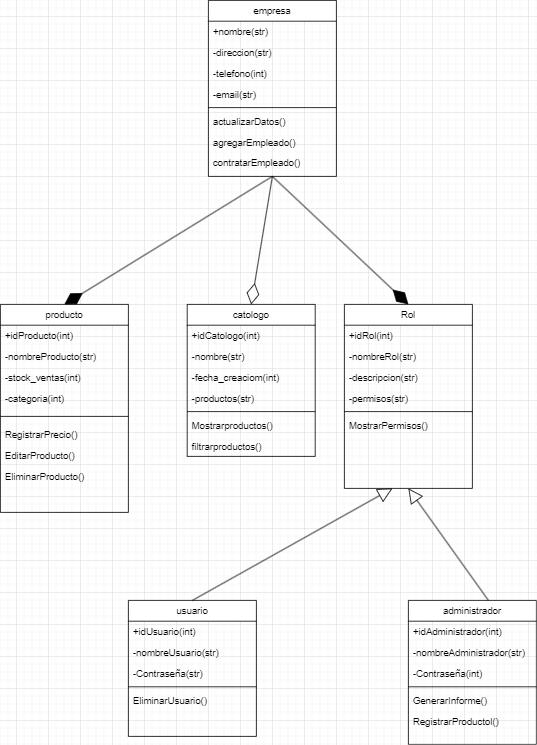

The diagram above was exported from draw.io. Its source (the exported page's mxGraphModel, read from the mxfile embedded in the PNG):
<mxGraphModel dx="1336" dy="636" grid="1" gridSize="10" guides="1" tooltips="1" connect="1" arrows="1" fold="1" page="1" pageScale="1" pageWidth="827" pageHeight="1169" math="0" shadow="0">
  <root>
    <mxCell id="WIyWlLk6GJQsqaUBKTNV-0" />
    <mxCell id="WIyWlLk6GJQsqaUBKTNV-1" parent="WIyWlLk6GJQsqaUBKTNV-0" />
    <mxCell id="zkfFHV4jXpPFQw0GAbJ--17" value="empresa" style="swimlane;fontStyle=0;align=center;verticalAlign=top;childLayout=stackLayout;horizontal=1;startSize=26;horizontalStack=0;resizeParent=1;resizeLast=0;collapsible=1;marginBottom=0;rounded=0;shadow=0;strokeWidth=1;" parent="WIyWlLk6GJQsqaUBKTNV-1" vertex="1">
      <mxGeometry x="360" y="20" width="160" height="220" as="geometry">
        <mxRectangle x="550" y="140" width="160" height="26" as="alternateBounds" />
      </mxGeometry>
    </mxCell>
    <mxCell id="zkfFHV4jXpPFQw0GAbJ--18" value="+nombre(str)" style="text;align=left;verticalAlign=top;spacingLeft=4;spacingRight=4;overflow=hidden;rotatable=0;points=[[0,0.5],[1,0.5]];portConstraint=eastwest;" parent="zkfFHV4jXpPFQw0GAbJ--17" vertex="1">
      <mxGeometry y="26" width="160" height="26" as="geometry" />
    </mxCell>
    <mxCell id="zkfFHV4jXpPFQw0GAbJ--19" value="-direccion(str)" style="text;align=left;verticalAlign=top;spacingLeft=4;spacingRight=4;overflow=hidden;rotatable=0;points=[[0,0.5],[1,0.5]];portConstraint=eastwest;rounded=0;shadow=0;html=0;" parent="zkfFHV4jXpPFQw0GAbJ--17" vertex="1">
      <mxGeometry y="52" width="160" height="26" as="geometry" />
    </mxCell>
    <mxCell id="zkfFHV4jXpPFQw0GAbJ--20" value="-telefono(int)" style="text;align=left;verticalAlign=top;spacingLeft=4;spacingRight=4;overflow=hidden;rotatable=0;points=[[0,0.5],[1,0.5]];portConstraint=eastwest;rounded=0;shadow=0;html=0;" parent="zkfFHV4jXpPFQw0GAbJ--17" vertex="1">
      <mxGeometry y="78" width="160" height="26" as="geometry" />
    </mxCell>
    <mxCell id="zkfFHV4jXpPFQw0GAbJ--21" value="-email(str)" style="text;align=left;verticalAlign=top;spacingLeft=4;spacingRight=4;overflow=hidden;rotatable=0;points=[[0,0.5],[1,0.5]];portConstraint=eastwest;rounded=0;shadow=0;html=0;" parent="zkfFHV4jXpPFQw0GAbJ--17" vertex="1">
      <mxGeometry y="104" width="160" height="26" as="geometry" />
    </mxCell>
    <mxCell id="zkfFHV4jXpPFQw0GAbJ--23" value="" style="line;html=1;strokeWidth=1;align=left;verticalAlign=middle;spacingTop=-1;spacingLeft=3;spacingRight=3;rotatable=0;labelPosition=right;points=[];portConstraint=eastwest;" parent="zkfFHV4jXpPFQw0GAbJ--17" vertex="1">
      <mxGeometry y="130" width="160" height="8" as="geometry" />
    </mxCell>
    <mxCell id="zkfFHV4jXpPFQw0GAbJ--24" value="actualizarDatos()" style="text;align=left;verticalAlign=top;spacingLeft=4;spacingRight=4;overflow=hidden;rotatable=0;points=[[0,0.5],[1,0.5]];portConstraint=eastwest;" parent="zkfFHV4jXpPFQw0GAbJ--17" vertex="1">
      <mxGeometry y="138" width="160" height="26" as="geometry" />
    </mxCell>
    <mxCell id="zkfFHV4jXpPFQw0GAbJ--25" value="agregarEmpleado()" style="text;align=left;verticalAlign=top;spacingLeft=4;spacingRight=4;overflow=hidden;rotatable=0;points=[[0,0.5],[1,0.5]];portConstraint=eastwest;" parent="zkfFHV4jXpPFQw0GAbJ--17" vertex="1">
      <mxGeometry y="164" width="160" height="26" as="geometry" />
    </mxCell>
    <mxCell id="z7YuWtrHuyKrtxNfHpkZ-1" value="contratarEmpleado()" style="text;align=left;verticalAlign=top;spacingLeft=4;spacingRight=4;overflow=hidden;rotatable=0;points=[[0,0.5],[1,0.5]];portConstraint=eastwest;" parent="zkfFHV4jXpPFQw0GAbJ--17" vertex="1">
      <mxGeometry y="190" width="160" height="26" as="geometry" />
    </mxCell>
    <mxCell id="z7YuWtrHuyKrtxNfHpkZ-2" value="catologo" style="swimlane;fontStyle=0;align=center;verticalAlign=top;childLayout=stackLayout;horizontal=1;startSize=26;horizontalStack=0;resizeParent=1;resizeLast=0;collapsible=1;marginBottom=0;rounded=0;shadow=0;strokeWidth=1;" parent="WIyWlLk6GJQsqaUBKTNV-1" vertex="1">
      <mxGeometry x="333.5" y="400" width="160" height="190" as="geometry">
        <mxRectangle x="550" y="140" width="160" height="26" as="alternateBounds" />
      </mxGeometry>
    </mxCell>
    <mxCell id="z7YuWtrHuyKrtxNfHpkZ-3" value="+idCatologo(int)" style="text;align=left;verticalAlign=top;spacingLeft=4;spacingRight=4;overflow=hidden;rotatable=0;points=[[0,0.5],[1,0.5]];portConstraint=eastwest;" parent="z7YuWtrHuyKrtxNfHpkZ-2" vertex="1">
      <mxGeometry y="26" width="160" height="26" as="geometry" />
    </mxCell>
    <mxCell id="z7YuWtrHuyKrtxNfHpkZ-4" value="-nombre(str)" style="text;align=left;verticalAlign=top;spacingLeft=4;spacingRight=4;overflow=hidden;rotatable=0;points=[[0,0.5],[1,0.5]];portConstraint=eastwest;rounded=0;shadow=0;html=0;" parent="z7YuWtrHuyKrtxNfHpkZ-2" vertex="1">
      <mxGeometry y="52" width="160" height="26" as="geometry" />
    </mxCell>
    <mxCell id="z7YuWtrHuyKrtxNfHpkZ-5" value="-fecha_creaciom(int)" style="text;align=left;verticalAlign=top;spacingLeft=4;spacingRight=4;overflow=hidden;rotatable=0;points=[[0,0.5],[1,0.5]];portConstraint=eastwest;rounded=0;shadow=0;html=0;" parent="z7YuWtrHuyKrtxNfHpkZ-2" vertex="1">
      <mxGeometry y="78" width="160" height="26" as="geometry" />
    </mxCell>
    <mxCell id="z7YuWtrHuyKrtxNfHpkZ-6" value="-productos(str)" style="text;align=left;verticalAlign=top;spacingLeft=4;spacingRight=4;overflow=hidden;rotatable=0;points=[[0,0.5],[1,0.5]];portConstraint=eastwest;rounded=0;shadow=0;html=0;" parent="z7YuWtrHuyKrtxNfHpkZ-2" vertex="1">
      <mxGeometry y="104" width="160" height="26" as="geometry" />
    </mxCell>
    <mxCell id="z7YuWtrHuyKrtxNfHpkZ-8" value="" style="line;html=1;strokeWidth=1;align=left;verticalAlign=middle;spacingTop=-1;spacingLeft=3;spacingRight=3;rotatable=0;labelPosition=right;points=[];portConstraint=eastwest;" parent="z7YuWtrHuyKrtxNfHpkZ-2" vertex="1">
      <mxGeometry y="130" width="160" height="8" as="geometry" />
    </mxCell>
    <mxCell id="z7YuWtrHuyKrtxNfHpkZ-9" value="Mostrarproductos()" style="text;align=left;verticalAlign=top;spacingLeft=4;spacingRight=4;overflow=hidden;rotatable=0;points=[[0,0.5],[1,0.5]];portConstraint=eastwest;" parent="z7YuWtrHuyKrtxNfHpkZ-2" vertex="1">
      <mxGeometry y="138" width="160" height="26" as="geometry" />
    </mxCell>
    <mxCell id="z7YuWtrHuyKrtxNfHpkZ-10" value="filtrarproductos()" style="text;align=left;verticalAlign=top;spacingLeft=4;spacingRight=4;overflow=hidden;rotatable=0;points=[[0,0.5],[1,0.5]];portConstraint=eastwest;" parent="z7YuWtrHuyKrtxNfHpkZ-2" vertex="1">
      <mxGeometry y="164" width="160" height="26" as="geometry" />
    </mxCell>
    <mxCell id="z7YuWtrHuyKrtxNfHpkZ-12" value="Rol" style="swimlane;fontStyle=0;align=center;verticalAlign=top;childLayout=stackLayout;horizontal=1;startSize=26;horizontalStack=0;resizeParent=1;resizeLast=0;collapsible=1;marginBottom=0;rounded=0;shadow=0;strokeWidth=1;" parent="WIyWlLk6GJQsqaUBKTNV-1" vertex="1">
      <mxGeometry x="530" y="400" width="160" height="230" as="geometry">
        <mxRectangle x="550" y="140" width="160" height="26" as="alternateBounds" />
      </mxGeometry>
    </mxCell>
    <mxCell id="z7YuWtrHuyKrtxNfHpkZ-13" value="+idRol(int)" style="text;align=left;verticalAlign=top;spacingLeft=4;spacingRight=4;overflow=hidden;rotatable=0;points=[[0,0.5],[1,0.5]];portConstraint=eastwest;" parent="z7YuWtrHuyKrtxNfHpkZ-12" vertex="1">
      <mxGeometry y="26" width="160" height="26" as="geometry" />
    </mxCell>
    <mxCell id="z7YuWtrHuyKrtxNfHpkZ-14" value="-nombreRol(str)" style="text;align=left;verticalAlign=top;spacingLeft=4;spacingRight=4;overflow=hidden;rotatable=0;points=[[0,0.5],[1,0.5]];portConstraint=eastwest;rounded=0;shadow=0;html=0;" parent="z7YuWtrHuyKrtxNfHpkZ-12" vertex="1">
      <mxGeometry y="52" width="160" height="26" as="geometry" />
    </mxCell>
    <mxCell id="z7YuWtrHuyKrtxNfHpkZ-15" value="-descripcion(str)" style="text;align=left;verticalAlign=top;spacingLeft=4;spacingRight=4;overflow=hidden;rotatable=0;points=[[0,0.5],[1,0.5]];portConstraint=eastwest;rounded=0;shadow=0;html=0;" parent="z7YuWtrHuyKrtxNfHpkZ-12" vertex="1">
      <mxGeometry y="78" width="160" height="26" as="geometry" />
    </mxCell>
    <mxCell id="z7YuWtrHuyKrtxNfHpkZ-16" value="-permisos(str)" style="text;align=left;verticalAlign=top;spacingLeft=4;spacingRight=4;overflow=hidden;rotatable=0;points=[[0,0.5],[1,0.5]];portConstraint=eastwest;rounded=0;shadow=0;html=0;" parent="z7YuWtrHuyKrtxNfHpkZ-12" vertex="1">
      <mxGeometry y="104" width="160" height="26" as="geometry" />
    </mxCell>
    <mxCell id="z7YuWtrHuyKrtxNfHpkZ-18" value="" style="line;html=1;strokeWidth=1;align=left;verticalAlign=middle;spacingTop=-1;spacingLeft=3;spacingRight=3;rotatable=0;labelPosition=right;points=[];portConstraint=eastwest;" parent="z7YuWtrHuyKrtxNfHpkZ-12" vertex="1">
      <mxGeometry y="130" width="160" height="8" as="geometry" />
    </mxCell>
    <mxCell id="z7YuWtrHuyKrtxNfHpkZ-21" value="MostrarPermisos()" style="text;align=left;verticalAlign=top;spacingLeft=4;spacingRight=4;overflow=hidden;rotatable=0;points=[[0,0.5],[1,0.5]];portConstraint=eastwest;" parent="z7YuWtrHuyKrtxNfHpkZ-12" vertex="1">
      <mxGeometry y="138" width="160" height="26" as="geometry" />
    </mxCell>
    <mxCell id="z7YuWtrHuyKrtxNfHpkZ-22" value="" style="endArrow=diamondThin;endFill=1;endSize=24;html=1;rounded=0;entryX=0.5;entryY=0;entryDx=0;entryDy=0;exitX=0.5;exitY=1;exitDx=0;exitDy=0;" parent="WIyWlLk6GJQsqaUBKTNV-1" source="zkfFHV4jXpPFQw0GAbJ--17" target="z7YuWtrHuyKrtxNfHpkZ-12" edge="1">
      <mxGeometry width="160" relative="1" as="geometry">
        <mxPoint x="440" y="340" as="sourcePoint" />
        <mxPoint x="230" y="570" as="targetPoint" />
        <Array as="points" />
      </mxGeometry>
    </mxCell>
    <mxCell id="z7YuWtrHuyKrtxNfHpkZ-24" value="" style="endArrow=diamondThin;endFill=0;endSize=24;html=1;rounded=0;entryX=0.5;entryY=0;entryDx=0;entryDy=0;" parent="WIyWlLk6GJQsqaUBKTNV-1" target="z7YuWtrHuyKrtxNfHpkZ-2" edge="1">
      <mxGeometry width="160" relative="1" as="geometry">
        <mxPoint x="440" y="240" as="sourcePoint" />
        <mxPoint x="530" y="630" as="targetPoint" />
      </mxGeometry>
    </mxCell>
    <mxCell id="z7YuWtrHuyKrtxNfHpkZ-25" value="usuario" style="swimlane;fontStyle=0;align=center;verticalAlign=top;childLayout=stackLayout;horizontal=1;startSize=26;horizontalStack=0;resizeParent=1;resizeLast=0;collapsible=1;marginBottom=0;rounded=0;shadow=0;strokeWidth=1;" parent="WIyWlLk6GJQsqaUBKTNV-1" vertex="1">
      <mxGeometry x="260" y="770" width="160" height="170" as="geometry">
        <mxRectangle x="550" y="140" width="160" height="26" as="alternateBounds" />
      </mxGeometry>
    </mxCell>
    <mxCell id="z7YuWtrHuyKrtxNfHpkZ-26" value="+idUsuario(int)" style="text;align=left;verticalAlign=top;spacingLeft=4;spacingRight=4;overflow=hidden;rotatable=0;points=[[0,0.5],[1,0.5]];portConstraint=eastwest;" parent="z7YuWtrHuyKrtxNfHpkZ-25" vertex="1">
      <mxGeometry y="26" width="160" height="26" as="geometry" />
    </mxCell>
    <mxCell id="z7YuWtrHuyKrtxNfHpkZ-27" value="-nombreUsuario(str)" style="text;align=left;verticalAlign=top;spacingLeft=4;spacingRight=4;overflow=hidden;rotatable=0;points=[[0,0.5],[1,0.5]];portConstraint=eastwest;rounded=0;shadow=0;html=0;" parent="z7YuWtrHuyKrtxNfHpkZ-25" vertex="1">
      <mxGeometry y="52" width="160" height="26" as="geometry" />
    </mxCell>
    <mxCell id="z7YuWtrHuyKrtxNfHpkZ-28" value="-Contraseña(str)" style="text;align=left;verticalAlign=top;spacingLeft=4;spacingRight=4;overflow=hidden;rotatable=0;points=[[0,0.5],[1,0.5]];portConstraint=eastwest;rounded=0;shadow=0;html=0;" parent="z7YuWtrHuyKrtxNfHpkZ-25" vertex="1">
      <mxGeometry y="78" width="160" height="26" as="geometry" />
    </mxCell>
    <mxCell id="z7YuWtrHuyKrtxNfHpkZ-30" value="" style="line;html=1;strokeWidth=1;align=left;verticalAlign=middle;spacingTop=-1;spacingLeft=3;spacingRight=3;rotatable=0;labelPosition=right;points=[];portConstraint=eastwest;" parent="z7YuWtrHuyKrtxNfHpkZ-25" vertex="1">
      <mxGeometry y="104" width="160" height="8" as="geometry" />
    </mxCell>
    <mxCell id="z7YuWtrHuyKrtxNfHpkZ-33" value="EliminarUsuario()" style="text;align=left;verticalAlign=top;spacingLeft=4;spacingRight=4;overflow=hidden;rotatable=0;points=[[0,0.5],[1,0.5]];portConstraint=eastwest;" parent="z7YuWtrHuyKrtxNfHpkZ-25" vertex="1">
      <mxGeometry y="112" width="160" height="26" as="geometry" />
    </mxCell>
    <mxCell id="z7YuWtrHuyKrtxNfHpkZ-34" value="" style="endArrow=block;endSize=16;endFill=0;html=1;rounded=0;exitX=0.5;exitY=0;exitDx=0;exitDy=0;" parent="WIyWlLk6GJQsqaUBKTNV-1" source="z7YuWtrHuyKrtxNfHpkZ-25" edge="1">
      <mxGeometry width="160" relative="1" as="geometry">
        <mxPoint x="260" y="670" as="sourcePoint" />
        <mxPoint x="590" y="630" as="targetPoint" />
      </mxGeometry>
    </mxCell>
    <mxCell id="z7YuWtrHuyKrtxNfHpkZ-35" value="administrador" style="swimlane;fontStyle=0;align=center;verticalAlign=top;childLayout=stackLayout;horizontal=1;startSize=26;horizontalStack=0;resizeParent=1;resizeLast=0;collapsible=1;marginBottom=0;rounded=0;shadow=0;strokeWidth=1;" parent="WIyWlLk6GJQsqaUBKTNV-1" vertex="1">
      <mxGeometry x="610" y="770" width="160" height="180" as="geometry">
        <mxRectangle x="550" y="140" width="160" height="26" as="alternateBounds" />
      </mxGeometry>
    </mxCell>
    <mxCell id="z7YuWtrHuyKrtxNfHpkZ-36" value="+idAdministrador(int)" style="text;align=left;verticalAlign=top;spacingLeft=4;spacingRight=4;overflow=hidden;rotatable=0;points=[[0,0.5],[1,0.5]];portConstraint=eastwest;" parent="z7YuWtrHuyKrtxNfHpkZ-35" vertex="1">
      <mxGeometry y="26" width="160" height="26" as="geometry" />
    </mxCell>
    <mxCell id="z7YuWtrHuyKrtxNfHpkZ-37" value="-nombreAdministrador(str)" style="text;align=left;verticalAlign=top;spacingLeft=4;spacingRight=4;overflow=hidden;rotatable=0;points=[[0,0.5],[1,0.5]];portConstraint=eastwest;rounded=0;shadow=0;html=0;" parent="z7YuWtrHuyKrtxNfHpkZ-35" vertex="1">
      <mxGeometry y="52" width="160" height="26" as="geometry" />
    </mxCell>
    <mxCell id="z7YuWtrHuyKrtxNfHpkZ-38" value="-Contraseña(int)" style="text;align=left;verticalAlign=top;spacingLeft=4;spacingRight=4;overflow=hidden;rotatable=0;points=[[0,0.5],[1,0.5]];portConstraint=eastwest;rounded=0;shadow=0;html=0;" parent="z7YuWtrHuyKrtxNfHpkZ-35" vertex="1">
      <mxGeometry y="78" width="160" height="26" as="geometry" />
    </mxCell>
    <mxCell id="z7YuWtrHuyKrtxNfHpkZ-40" value="" style="line;html=1;strokeWidth=1;align=left;verticalAlign=middle;spacingTop=-1;spacingLeft=3;spacingRight=3;rotatable=0;labelPosition=right;points=[];portConstraint=eastwest;" parent="z7YuWtrHuyKrtxNfHpkZ-35" vertex="1">
      <mxGeometry y="104" width="160" height="8" as="geometry" />
    </mxCell>
    <mxCell id="z7YuWtrHuyKrtxNfHpkZ-42" value="GenerarInforme()" style="text;align=left;verticalAlign=top;spacingLeft=4;spacingRight=4;overflow=hidden;rotatable=0;points=[[0,0.5],[1,0.5]];portConstraint=eastwest;" parent="z7YuWtrHuyKrtxNfHpkZ-35" vertex="1">
      <mxGeometry y="112" width="160" height="26" as="geometry" />
    </mxCell>
    <mxCell id="z7YuWtrHuyKrtxNfHpkZ-43" value="RegistrarProductol()" style="text;align=left;verticalAlign=top;spacingLeft=4;spacingRight=4;overflow=hidden;rotatable=0;points=[[0,0.5],[1,0.5]];portConstraint=eastwest;" parent="z7YuWtrHuyKrtxNfHpkZ-35" vertex="1">
      <mxGeometry y="138" width="160" height="26" as="geometry" />
    </mxCell>
    <mxCell id="z7YuWtrHuyKrtxNfHpkZ-44" value="" style="endArrow=block;endSize=16;endFill=0;html=1;rounded=0;exitX=0.5;exitY=0;exitDx=0;exitDy=0;" parent="WIyWlLk6GJQsqaUBKTNV-1" edge="1">
      <mxGeometry width="160" relative="1" as="geometry">
        <mxPoint x="710" y="770" as="sourcePoint" />
        <mxPoint x="610" y="630" as="targetPoint" />
      </mxGeometry>
    </mxCell>
    <mxCell id="z7YuWtrHuyKrtxNfHpkZ-45" value="producto" style="swimlane;fontStyle=0;align=center;verticalAlign=top;childLayout=stackLayout;horizontal=1;startSize=26;horizontalStack=0;resizeParent=1;resizeLast=0;collapsible=1;marginBottom=0;rounded=0;shadow=0;strokeWidth=1;" parent="WIyWlLk6GJQsqaUBKTNV-1" vertex="1">
      <mxGeometry x="100" y="400" width="160" height="260" as="geometry">
        <mxRectangle x="550" y="140" width="160" height="26" as="alternateBounds" />
      </mxGeometry>
    </mxCell>
    <mxCell id="z7YuWtrHuyKrtxNfHpkZ-46" value="+idProducto(int)" style="text;align=left;verticalAlign=top;spacingLeft=4;spacingRight=4;overflow=hidden;rotatable=0;points=[[0,0.5],[1,0.5]];portConstraint=eastwest;" parent="z7YuWtrHuyKrtxNfHpkZ-45" vertex="1">
      <mxGeometry y="26" width="160" height="26" as="geometry" />
    </mxCell>
    <mxCell id="z7YuWtrHuyKrtxNfHpkZ-47" value="-nombreProducto(str)" style="text;align=left;verticalAlign=top;spacingLeft=4;spacingRight=4;overflow=hidden;rotatable=0;points=[[0,0.5],[1,0.5]];portConstraint=eastwest;rounded=0;shadow=0;html=0;" parent="z7YuWtrHuyKrtxNfHpkZ-45" vertex="1">
      <mxGeometry y="52" width="160" height="26" as="geometry" />
    </mxCell>
    <mxCell id="z7YuWtrHuyKrtxNfHpkZ-48" value="-stock_ventas(int)" style="text;align=left;verticalAlign=top;spacingLeft=4;spacingRight=4;overflow=hidden;rotatable=0;points=[[0,0.5],[1,0.5]];portConstraint=eastwest;rounded=0;shadow=0;html=0;" parent="z7YuWtrHuyKrtxNfHpkZ-45" vertex="1">
      <mxGeometry y="78" width="160" height="26" as="geometry" />
    </mxCell>
    <mxCell id="EO7sN-ach_UtFY58by43-0" value="-categoria(int)" style="text;align=left;verticalAlign=top;spacingLeft=4;spacingRight=4;overflow=hidden;rotatable=0;points=[[0,0.5],[1,0.5]];portConstraint=eastwest;rounded=0;shadow=0;html=0;" vertex="1" parent="z7YuWtrHuyKrtxNfHpkZ-45">
      <mxGeometry y="104" width="160" height="26" as="geometry" />
    </mxCell>
    <mxCell id="z7YuWtrHuyKrtxNfHpkZ-50" value="" style="line;html=1;strokeWidth=1;align=left;verticalAlign=middle;spacingTop=-1;spacingLeft=3;spacingRight=3;rotatable=0;labelPosition=right;points=[];portConstraint=eastwest;" parent="z7YuWtrHuyKrtxNfHpkZ-45" vertex="1">
      <mxGeometry y="130" width="160" height="20" as="geometry" />
    </mxCell>
    <mxCell id="z7YuWtrHuyKrtxNfHpkZ-51" value="RegistrarPrecio()" style="text;align=left;verticalAlign=top;spacingLeft=4;spacingRight=4;overflow=hidden;rotatable=0;points=[[0,0.5],[1,0.5]];portConstraint=eastwest;" parent="z7YuWtrHuyKrtxNfHpkZ-45" vertex="1">
      <mxGeometry y="150" width="160" height="26" as="geometry" />
    </mxCell>
    <mxCell id="EO7sN-ach_UtFY58by43-1" value="EditarProducto()" style="text;align=left;verticalAlign=top;spacingLeft=4;spacingRight=4;overflow=hidden;rotatable=0;points=[[0,0.5],[1,0.5]];portConstraint=eastwest;" vertex="1" parent="z7YuWtrHuyKrtxNfHpkZ-45">
      <mxGeometry y="176" width="160" height="26" as="geometry" />
    </mxCell>
    <mxCell id="EO7sN-ach_UtFY58by43-2" value="EliminarProducto()" style="text;align=left;verticalAlign=top;spacingLeft=4;spacingRight=4;overflow=hidden;rotatable=0;points=[[0,0.5],[1,0.5]];portConstraint=eastwest;" vertex="1" parent="z7YuWtrHuyKrtxNfHpkZ-45">
      <mxGeometry y="202" width="160" height="26" as="geometry" />
    </mxCell>
    <mxCell id="z7YuWtrHuyKrtxNfHpkZ-53" value="" style="endArrow=diamondThin;endFill=1;endSize=24;html=1;rounded=0;entryX=0.5;entryY=0;entryDx=0;entryDy=0;exitX=0.5;exitY=1;exitDx=0;exitDy=0;" parent="WIyWlLk6GJQsqaUBKTNV-1" target="z7YuWtrHuyKrtxNfHpkZ-45" edge="1">
      <mxGeometry width="160" relative="1" as="geometry">
        <mxPoint x="440" y="240" as="sourcePoint" />
        <mxPoint x="610" y="400" as="targetPoint" />
        <Array as="points" />
      </mxGeometry>
    </mxCell>
  </root>
</mxGraphModel>